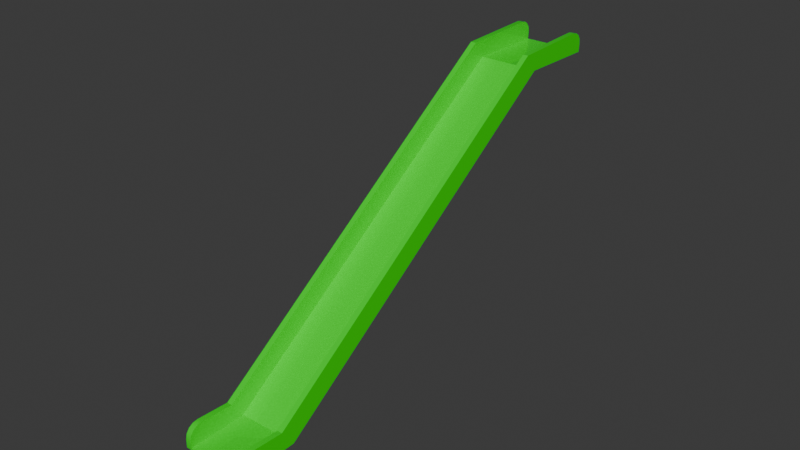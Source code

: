 # Source: PerosotanWee.blend  (saved by Blender 5.1.29; exported with 4.5.12 LTS)
import bpy
from mathutils import Matrix  # noqa: F401  (used for matrix-valued properties, if any)

bpy.ops.wm.read_factory_settings(use_empty=True)
scene = bpy.context.scene
scene.name = 'Scene'

# ---- collections
col_perosotan = bpy.data.collections.new('Perosotan'); scene.collection.children.link(col_perosotan)

# ---- materials (node trees are filled in below, after node groups)
mat_perosotanslidering = bpy.data.materials.new('PerosotanSlidering')
mat_perosotanslidering.alpha_threshold = 0.0
mat_perosotanslidering.use_backface_culling_lightprobe_volume = False
mat_perosotanslidering.diffuse_color = (0.004107, 0.8, 0.0004063, 1.0)
mat_perosotanslidering.roughness = 0.0
mat_perosotanslidering.line_color = (0.0, 0.0, 0.0, 1.0)
mat_perosotanladdering = bpy.data.materials.new('PerosotanLaddering')
mat_perosotanladdering.roughness = 0.0
mat_perosotanladdering.metallic = 1.0

# ---- node groups
ng_smooth_by_angle = bpy.data.node_groups.new('Smooth by Angle', 'GeometryNodeTree')
_s = ng_smooth_by_angle.interface.new_socket(name='Mesh', in_out='OUTPUT', socket_type='NodeSocketGeometry')
_s = ng_smooth_by_angle.interface.new_socket(name='Mesh', in_out='INPUT', socket_type='NodeSocketGeometry')
_s = ng_smooth_by_angle.interface.new_socket(name='Angle', in_out='INPUT', socket_type='NodeSocketFloat')
_s.subtype = 'ANGLE'
_s.default_value = 0.5236
_s.min_value = 0.0
_s.max_value = 3.142
_s.description = 'Maximum face angle for smooth edges'
_s = ng_smooth_by_angle.interface.new_socket(name='Ignore Sharpness', in_out='INPUT', socket_type='NodeSocketBool')
_s.force_non_field = True
ng_smooth_by_angle.is_modifier = True
_N = ng_smooth_by_angle.nodes; _L = ng_smooth_by_angle.links
n0 = _N.new('GeometryNodeSetShadeSmooth'); n0.name = 'Set Shade Smooth'; n0.location = (120, -80)
n0.domain = 'EDGE'
n1 = _N.new('GeometryNodeSetShadeSmooth'); n1.name = 'Set Shade Smooth.001'; n1.location = (300, -80)
n2 = _N.new('NodeGroupOutput'); n2.name = 'Group Output'; n2.location = (480, -80)
n3 = _N.new('GeometryNodeInputMeshEdgeAngle'); n3.name = 'Edge Angle'; n3.location = (-440, -240)
n4 = _N.new('NodeGroupInput'); n4.name = 'Group Input'; n4.location = (-80, -80)
n5 = _N.new('GeometryNodeInputEdgeSmooth'); n5.name = 'Is Edge Smooth'; n5.location = (-260, -120)
n6 = _N.new('GeometryNodeInputShadeSmooth'); n6.name = 'Is Shade Smooth'; n6.location = (-440, -397)
n7 = _N.new('FunctionNodeCompare'); n7.name = 'Compare'; n7.location = (-260, -260)
n7.operation = 'LESS_EQUAL'
n7.inputs[6].default_value = (0.0, 0.0, 0.0, 0.0)
n7.inputs[7].default_value = (0.0, 0.0, 0.0, 0.0)
n8 = _N.new('FunctionNodeBooleanMath'); n8.name = 'Boolean Math.001'; n8.location = (-80, -260)
n9 = _N.new('NodeGroupInput'); n9.name = 'Group Input.001'; n9.location = (-440, -329)
n10 = _N.new('NodeGroupInput'); n10.name = 'Group Input.002'; n10.location = (-259, -189)
n11 = _N.new('FunctionNodeBooleanMath'); n11.name = 'Boolean Math'; n11.location = (-80, -149)
n11.operation = 'OR'
n12 = _N.new('FunctionNodeBooleanMath'); n12.name = 'Boolean Math.002'; n12.location = (-260, -380)
n12.operation = 'OR'
n13 = _N.new('NodeGroupInput'); n13.name = 'Group Input.003'; n13.location = (-440, -460)
_L.new(n3.outputs[0], n7.inputs[0])
_L.new(n1.outputs[0], n2.inputs[0])
_L.new(n9.outputs[1], n7.inputs[1])
_L.new(n7.outputs[0], n8.inputs[0])
_L.new(n4.outputs[0], n0.inputs[0])
_L.new(n0.outputs[0], n1.inputs[0])
_L.new(n8.outputs[0], n0.inputs[2])
_L.new(n10.outputs[2], n11.inputs[1])
_L.new(n5.outputs[0], n11.inputs[0])
_L.new(n11.outputs[0], n0.inputs[1])
_L.new(n13.outputs[2], n12.inputs[1])
_L.new(n6.outputs[0], n12.inputs[0])
_L.new(n12.outputs[0], n8.inputs[1])
n2.is_active_output = True

# ---- material node trees
mat_perosotanslidering.use_nodes = True; mat_perosotanslidering.node_tree.nodes.clear()
_N = mat_perosotanslidering.node_tree.nodes; _L = mat_perosotanslidering.node_tree.links
n0 = _N.new('ShaderNodeOutputMaterial'); n0.name = 'Material Output'; n0.location = (200, 100)
n1 = _N.new('ShaderNodeBsdfPrincipled'); n1.name = 'Principled BSDF'; n1.location = (-200, 100)
n1.inputs[0].default_value = (0.005131, 0.8, 0.006904, 1.0)
n1.inputs[2].default_value = 0.0
_L.new(n1.outputs[0], n0.inputs[0])
n0.is_active_output = True
mat_perosotanladdering.use_nodes = True; mat_perosotanladdering.node_tree.nodes.clear()
_N = mat_perosotanladdering.node_tree.nodes; _L = mat_perosotanladdering.node_tree.links
n0 = _N.new('ShaderNodeBsdfPrincipled'); n0.name = 'Principled BSDF'; n0.location = (-200, 100)
n0.inputs[0].default_value = (1.0, 1.0, 1.0, 1.0)
n0.inputs[1].default_value = 1.0
n0.inputs[2].default_value = 0.0
n1 = _N.new('ShaderNodeOutputMaterial'); n1.name = 'Material Output'; n1.location = (200, 100)
_L.new(n0.outputs[0], n1.inputs[0])
n1.is_active_output = True

# ---- world
world_world = bpy.data.worlds.new('World'); scene.world = world_world
world_world.use_nodes = True; world_world.node_tree.nodes.clear()
_N = world_world.node_tree.nodes; _L = world_world.node_tree.links
n0 = _N.new('ShaderNodeOutputWorld'); n0.name = 'World Output'; n0.location = (200, 100)
n1 = _N.new('ShaderNodeBackground'); n1.name = 'Background'; n1.location = (-200, 100)
n1.inputs[0].default_value = (0.05088, 0.05088, 0.05088, 1.0)
_L.new(n1.outputs[0], n0.inputs[0])
n0.is_active_output = True
world_world.color = (0.05088, 0.05088, 0.05088)
world_world.sun_shadow_jitter_overblur = 0.0

# ---- meshes
me_cube = bpy.data.meshes.new('Cube')
me_cube.from_pydata([(4.0, 30.0, 0.1), (4.0, 30.0, -0.1), (4.0, -30.0, 0.1), (4.0, -30.0, -0.1), (-4.0, 30.0, 0.1), (-4.0, 30.0, -0.1), (-4.0, -30.0, 0.1), (-4.0, -30.0, -0.1), (-4.8, 30.0, -0.1), (-4.8, -30.0, -0.1), (4.8, 30.0, 0.1), (4.8, 30.0, -0.1), (-4.8, -30.0, 0.1), (4.8, -30.0, 0.1), (4.8, -30.0, -0.1), (-4.8, 30.0, 0.1), (4.0, 30.0, 3.1), (4.0, -30.0, 3.1), (-4.0, -30.0, 3.1), (-4.0, 30.0, 3.1), (4.8, 30.0, 3.1), (4.8, -30.0, 3.1), (-4.8, -30.0, 3.1), (-4.8, 30.0, 3.1), (4.0, 39.27, -6.835), (-4.0, 39.27, -6.835), (4.0, 39.4, -6.682), (-4.0, 39.4, -6.682), (4.8, 39.4, -6.682), (4.8, 39.27, -6.835), (-4.8, 39.4, -6.682), (-4.8, 39.27, -6.835), (-4.0, -37.2, 4.694), (-4.0, -37.09, 4.857), (4.0, -37.09, 4.857), (4.0, -37.2, 4.694), (-4.8, -37.2, 4.694), (-4.8, -37.09, 4.857), (4.8, -37.09, 4.857), (4.8, -37.2, 4.694), (-4.8, 39.66, -3.281), (-4.8, 40.04, -5.916), (-4.8, 40.2, -3.82), (-4.8, 40.46, -4.509), (-4.8, 40.41, -5.245), (-4.0, 40.04, -5.916), (-4.0, 39.66, -3.281), (-4.0, 40.41, -5.245), (-4.0, 40.46, -4.509), (-4.0, 40.2, -3.82), (4.0, 39.66, -3.281), (4.0, 40.04, -5.916), (4.0, 40.2, -3.82), (4.0, 40.46, -4.509), (4.0, 40.41, -5.245), (4.8, 40.04, -5.916), (4.8, 39.66, -3.281), (4.8, 40.41, -5.245), (4.8, 40.46, -4.509), (4.8, 40.2, -3.82), (-4.0, -33.79, 6.08), (-4.0, -36.51, 5.677), (-4.0, -34.48, 6.428), (-4.0, -35.24, 6.473), (-4.0, -35.96, 6.209), (-4.8, -36.51, 5.677), (-4.8, -33.79, 6.08), (-4.8, -35.96, 6.209), (-4.8, -35.24, 6.473), (-4.8, -34.48, 6.428), (4.8, -33.79, 6.08), (4.8, -36.51, 5.677), (4.8, -34.48, 6.428), (4.8, -35.24, 6.473), (4.8, -35.96, 6.209), (4.0, -36.51, 5.677), (4.0, -33.79, 6.08), (4.0, -35.96, 6.209), (4.0, -35.24, 6.473), (4.0, -34.48, 6.428)], [], [(0, 4, 6, 2), (9, 7, 32, 36), (2, 6, 33, 34), (5, 1, 3, 7), (1, 5, 25, 24), (9, 12, 15, 8), (11, 10, 13, 14), (3, 1, 11, 14), (5, 7, 9, 8), (18, 19, 23, 22), (16, 17, 21, 20), (13, 10, 20, 21), (6, 4, 19, 18), (0, 2, 17, 16), (15, 12, 22, 23), (27, 25, 31, 30), (25, 27, 26, 24), (24, 26, 28, 29), (8, 15, 30, 31), (10, 11, 29, 28), (5, 8, 31, 25), (4, 0, 26, 27), (11, 1, 24, 29), (35, 34, 33, 32), (32, 33, 37, 36), (34, 35, 39, 38), (3, 14, 39, 35), (12, 9, 36, 37), (7, 3, 35, 32), (14, 13, 38, 39), (40, 46, 49, 42), (42, 49, 48, 43), (43, 48, 47, 44), (44, 47, 45, 41), (50, 56, 59, 52), (52, 59, 58, 53), (53, 58, 57, 54), (54, 57, 55, 51), (60, 66, 69, 62), (62, 69, 68, 63), (63, 68, 67, 64), (64, 67, 65, 61), (70, 76, 79, 72), (72, 79, 78, 73), (73, 78, 77, 74), (74, 77, 75, 71), (15, 23, 40, 42, 43, 44, 41, 30), (23, 19, 46, 40), (27, 30, 41, 45), (19, 4, 27, 45, 47, 48, 49, 46), (0, 16, 50, 52, 53, 54, 51, 26), (16, 20, 56, 50), (28, 26, 51, 55), (20, 10, 28, 55, 57, 58, 59, 56), (37, 33, 61, 65), (6, 18, 60, 62, 63, 64, 61, 33), (18, 22, 66, 60), (22, 12, 37, 65, 67, 68, 69, 66), (21, 17, 76, 70), (34, 38, 71, 75), (13, 21, 70, 72, 73, 74, 71, 38), (17, 2, 34, 75, 77, 78, 79, 76)])
me_cube.polygons.foreach_set('use_smooth', [True] * 62)
_uv = me_cube.uv_layers.new(name='UVMap')
_uv.uv.foreach_set('vector', [0.625, 0.5, 0.875, 0.5, 0.875, 0.75, 0.625, 0.75, 0.125, 0.75, 0.125, 0.75, 0.125, 0.75, 0.125, 0.75, 0.625, 0.75, 0.875, 0.75, 0.875, 0.75, 0.625, 0.75, 0.125, 0.5, 0.375, 0.5, 0.375, 0.75, 0.125, 0.75, 0.375, 0.5, 0.125, 0.5, 0.125, 0.5, 0.375, 0.5, 0.375, 0.0, 0.625, 0.0, 0.625, 0.25, 0.375, 0.25, 0.375, 0.5, 0.625, 0.5, 0.625, 0.75, 0.375, 0.75, 0.375, 0.75, 0.375, 0.5, 0.375, 0.5, 0.375, 0.75, 0.125, 0.5, 0.125, 0.75, 0.125, 0.75, 0.125, 0.5, 0.875, 0.75, 0.875, 0.5, 0.875, 0.5, 0.875, 0.75, 0.625, 0.5, 0.625, 0.75, 0.625, 0.75, 0.625, 0.5, 0.625, 0.75, 0.625, 0.5, 0.625, 0.5, 0.625, 0.75, 0.875, 0.75, 0.875, 0.5, 0.875, 0.5, 0.875, 0.75, 0.625, 0.5, 0.625, 0.75, 0.625, 0.75, 0.625, 0.5, 0.625, 0.25, 0.625, 0.0, 0.625, 0.0, 0.625, 0.25, 0.625, 0.25, 0.375, 0.25, 0.375, 0.25, 0.625, 0.25, 0.375, 0.25, 0.625, 0.25, 0.625, 0.5, 0.375, 0.5, 0.375, 0.5, 0.625, 0.5, 0.625, 0.5, 0.375, 0.5, 0.375, 0.25, 0.625, 0.25, 0.625, 0.25, 0.375, 0.25, 0.625, 0.5, 0.375, 0.5, 0.375, 0.5, 0.625, 0.5, 0.125, 0.5, 0.125, 0.5, 0.125, 0.5, 0.125, 0.5, 0.875, 0.5, 0.625, 0.5, 0.625, 0.5, 0.875, 0.5, 0.375, 0.5, 0.375, 0.5, 0.375, 0.5, 0.375, 0.5, 0.375, 0.75, 0.625, 0.75, 0.625, 1.0, 0.375, 1.0, 0.375, 1.0, 0.625, 1.0, 0.625, 1.0, 0.375, 1.0, 0.625, 0.75, 0.375, 0.75, 0.375, 0.75, 0.625, 0.75, 0.375, 0.75, 0.375, 0.75, 0.375, 0.75, 0.375, 0.75, 0.625, 0.0, 0.375, 0.0, 0.375, 0.0, 0.625, 0.0, 0.125, 0.75, 0.375, 0.75, 0.375, 0.75, 0.125, 0.75, 0.375, 0.75, 0.625, 0.75, 0.625, 0.75, 0.375, 0.75, 0.875, 0.5, 0.875, 0.5, 0.875, 0.5, 0.875, 0.5, 0.875, 0.5, 0.875, 0.5, 0.875, 0.5, 0.875, 0.5, 0.625, 0.25, 0.625, 0.25, 0.625, 0.25, 0.625, 0.25, 0.625, 0.25, 0.625, 0.25, 0.625, 0.25, 0.625, 0.25, 0.625, 0.5, 0.625, 0.5, 0.625, 0.5, 0.625, 0.5, 0.625, 0.5, 0.625, 0.5, 0.625, 0.5, 0.625, 0.5, 0.625, 0.5, 0.625, 0.5, 0.625, 0.5, 0.625, 0.5, 0.625, 0.5, 0.625, 0.5, 0.625, 0.5, 0.625, 0.5, 0.875, 0.75, 0.875, 0.75, 0.875, 0.75, 0.875, 0.75, 0.875, 0.75, 0.875, 0.75, 0.875, 0.75, 0.875, 0.75, 0.625, 1.0, 0.625, 1.0, 0.625, 1.0, 0.625, 1.0, 0.625, 1.0, 0.625, 1.0, 0.625, 1.0, 0.625, 1.0, 0.625, 0.75, 0.625, 0.75, 0.625, 0.75, 0.625, 0.75, 0.625, 0.75, 0.625, 0.75, 0.625, 0.75, 0.625, 0.75, 0.625, 0.75, 0.625, 0.75, 0.625, 0.75, 0.625, 0.75, 0.625, 0.75, 0.625, 0.75, 0.625, 0.75, 0.625, 0.75, 0.625, 0.25, 0.625, 0.25, 0.625, 0.25, 0.625, 0.25, 0.625, 0.25, 0.625, 0.25, 0.625, 0.25, 0.625, 0.25, 0.875, 0.5, 0.875, 0.5, 0.875, 0.5, 0.875, 0.5, 0.625, 0.25, 0.625, 0.25, 0.625, 0.25, 0.625, 0.25, 0.875, 0.5, 0.875, 0.5, 0.875, 0.5, 0.875, 0.5, 0.875, 0.5, 0.875, 0.5, 0.875, 0.5, 0.875, 0.5, 0.625, 0.5, 0.625, 0.5, 0.625, 0.5, 0.625, 0.5, 0.625, 0.5, 0.625, 0.5, 0.625, 0.5, 0.625, 0.5, 0.625, 0.5, 0.625, 0.5, 0.625, 0.5, 0.625, 0.5, 0.625, 0.5, 0.625, 0.5, 0.625, 0.5, 0.625, 0.5, 0.625, 0.5, 0.625, 0.5, 0.625, 0.5, 0.625, 0.5, 0.625, 0.5, 0.625, 0.5, 0.625, 0.5, 0.625, 0.5, 0.625, 1.0, 0.625, 1.0, 0.625, 1.0, 0.625, 1.0, 0.875, 0.75, 0.875, 0.75, 0.875, 0.75, 0.875, 0.75, 0.875, 0.75, 0.875, 0.75, 0.875, 0.75, 0.875, 0.75, 0.875, 0.75, 0.875, 0.75, 0.875, 0.75, 0.875, 0.75, 0.625, 0.0, 0.625, 0.0, 0.625, 0.0, 0.625, 0.0, 0.625, 0.0, 0.625, 0.0, 0.625, 0.0, 0.625, 0.0, 0.625, 0.75, 0.625, 0.75, 0.625, 0.75, 0.625, 0.75, 0.625, 0.75, 0.625, 0.75, 0.625, 0.75, 0.625, 0.75, 0.625, 0.75, 0.625, 0.75, 0.625, 0.75, 0.625, 0.75, 0.625, 0.75, 0.625, 0.75, 0.625, 0.75, 0.625, 0.75, 0.625, 0.75, 0.625, 0.75, 0.625, 0.75, 0.625, 0.75, 0.625, 0.75, 0.625, 0.75, 0.625, 0.75, 0.625, 0.75])
me_cube.materials.append(mat_perosotanslidering)
me_cube.use_mirror_vertex_groups = False
me_cube.update()
me_cube_001 = bpy.data.meshes.new('Cube.001')
me_cube_001.from_pydata([(-3.78, -17.22, -0.37), (-3.78, -17.22, 0.37), (-3.78, 17.22, -0.37), (-3.78, 17.22, 0.37), (3.78, -17.22, -0.37), (3.78, -17.22, 0.37), (3.78, 17.22, -0.37), (3.78, 17.22, 0.37), (2.52, 17.22, -0.37), (-2.52, 17.22, -0.37), (-2.52, 17.22, 0.37), (2.52, 17.22, 0.37), (-2.52, -17.22, -0.37), (-1.26, -17.22, -0.37), (0.0, -17.22, -0.37), (1.26, -17.22, -0.37), (2.52, -17.22, -0.37), (2.52, -17.22, 0.37), (1.26, -17.22, 0.37), (0.0, -17.22, 0.37), (-1.26, -17.22, 0.37), (-2.52, -17.22, 0.37), (-3.78, 15.58, -0.37), (-3.78, 13.94, -0.37), (-3.78, 12.3, -0.37), (-3.78, 10.66, -0.37), (-3.78, 9.018, -0.37), (-3.78, 7.378, -0.37), (-3.78, 5.739, -0.37), (-3.78, 4.099, -0.37), (-3.78, 2.459, -0.37), (-3.78, 0.8198, -0.37), (-3.78, -0.8198, -0.37), (-3.78, -2.459, -0.37), (-3.78, -4.099, -0.37), (-3.78, -5.739, -0.37), (-3.78, -7.378, -0.37), (-3.78, -9.018, -0.37), (-3.78, -10.66, -0.37), (-3.78, -12.3, -0.37), (-3.78, -13.94, -0.37), (-3.78, -15.58, -0.37), (-3.78, -15.58, 0.37), (-3.78, -13.94, 0.37), (-3.78, -12.3, 0.37), (-3.78, -10.66, 0.37), (-3.78, -9.018, 0.37), (-3.78, -7.378, 0.37), (-3.78, -5.739, 0.37), (-3.78, -4.099, 0.37), (-3.78, -2.459, 0.37), (-3.78, -0.8198, 0.37), (-3.78, 0.8198, 0.37), (-3.78, 2.459, 0.37), (-3.78, 4.099, 0.37), (-3.78, 5.739, 0.37), (-3.78, 7.378, 0.37), (-3.78, 9.018, 0.37), (-3.78, 10.66, 0.37), (-3.78, 12.3, 0.37), (-3.78, 13.94, 0.37), (-3.78, 15.58, 0.37), (3.78, -15.58, -0.37), (3.78, -13.94, -0.37), (3.78, -12.3, -0.37), (3.78, -10.66, -0.37), (3.78, -9.018, -0.37), (3.78, -7.378, -0.37), (3.78, -5.739, -0.37), (3.78, -4.099, -0.37), (3.78, -2.459, -0.37), (3.78, -0.8198, -0.37), (3.78, 0.8198, -0.37), (3.78, 2.459, -0.37), (3.78, 4.099, -0.37), (3.78, 5.739, -0.37), (3.78, 7.378, -0.37), (3.78, 9.018, -0.37), (3.78, 10.66, -0.37), (3.78, 12.3, -0.37), (3.78, 13.94, -0.37), (3.78, 15.58, -0.37), (3.78, 15.58, 0.37), (3.78, 13.94, 0.37), (3.78, 12.3, 0.37), (3.78, 10.66, 0.37), (3.78, 9.018, 0.37), (3.78, 7.378, 0.37), (3.78, 5.739, 0.37), (3.78, 4.099, 0.37), (3.78, 2.459, 0.37), (3.78, 0.8198, 0.37), (3.78, -0.8198, 0.37), (3.78, -2.459, 0.37), (3.78, -4.099, 0.37), (3.78, -5.739, 0.37), (3.78, -7.378, 0.37), (3.78, -9.018, 0.37), (3.78, -10.66, 0.37), (3.78, -12.3, 0.37), (3.78, -13.94, 0.37), (3.78, -15.58, 0.37), (2.52, 15.58, 0.37), (2.52, 13.94, 0.37), (2.52, 12.3, 0.37), (2.52, 10.66, 0.37), (2.52, 9.018, 0.37), (2.52, 7.378, 0.37), (2.52, 5.739, 0.37), (2.52, 4.099, 0.37), (2.52, 2.459, 0.37), (2.52, 0.8198, 0.37), (2.52, -0.8198, 0.37), (2.52, -2.459, 0.37), (2.52, -4.099, 0.37), (2.52, -5.739, 0.37), (2.52, -7.378, 0.37), (2.52, -9.018, 0.37), (2.52, -10.66, 0.37), (2.52, -12.3, 0.37), (2.52, -13.94, 0.37), (2.52, -15.58, 0.37), (1.26, 13.94, 0.37), (1.26, 12.3, 0.37), (1.26, 9.018, 0.37), (1.26, 7.378, 0.37), (1.26, 4.099, 0.37), (1.26, 2.459, 0.37), (1.26, -0.8198, 0.37), (1.26, -2.459, 0.37), (1.26, -5.739, 0.37), (1.26, -7.378, 0.37), (1.26, -10.66, 0.37), (1.26, -12.3, 0.37), (1.26, -15.58, 0.37), (0.0, 13.94, 0.37), (0.0, 12.3, 0.37), (0.0, 9.018, 0.37), (0.0, 7.378, 0.37), (0.0, 4.099, 0.37), (0.0, 2.459, 0.37), (0.0, -0.8198, 0.37), (0.0, -2.459, 0.37), (0.0, -5.739, 0.37), (0.0, -7.378, 0.37), (0.0, -10.66, 0.37), (0.0, -12.3, 0.37), (0.0, -15.58, 0.37), (-1.26, 13.94, 0.37), (-1.26, 12.3, 0.37), (-1.26, 9.018, 0.37), (-1.26, 7.378, 0.37), (-1.26, 4.099, 0.37), (-1.26, 2.459, 0.37), (-1.26, -0.8198, 0.37), (-1.26, -2.459, 0.37), (-1.26, -5.739, 0.37), (-1.26, -7.378, 0.37), (-1.26, -10.66, 0.37), (-1.26, -12.3, 0.37), (-1.26, -15.58, 0.37), (-2.52, 15.58, 0.37), (-2.52, 13.94, 0.37), (-2.52, 12.3, 0.37), (-2.52, 10.66, 0.37), (-2.52, 9.018, 0.37), (-2.52, 7.378, 0.37), (-2.52, 5.739, 0.37), (-2.52, 4.099, 0.37), (-2.52, 2.459, 0.37), (-2.52, 0.8198, 0.37), (-2.52, -0.8198, 0.37), (-2.52, -2.459, 0.37), (-2.52, -4.099, 0.37), (-2.52, -5.739, 0.37), (-2.52, -7.378, 0.37), (-2.52, -9.018, 0.37), (-2.52, -10.66, 0.37), (-2.52, -12.3, 0.37), (-2.52, -13.94, 0.37), (-2.52, -15.58, 0.37), (-2.52, 15.58, -0.37), (-2.52, 13.94, -0.37), (-2.52, 12.3, -0.37), (-2.52, 10.66, -0.37), (-2.52, 9.018, -0.37), (-2.52, 7.378, -0.37), (-2.52, 5.739, -0.37), (-2.52, 4.099, -0.37), (-2.52, 2.459, -0.37), (-2.52, 0.8198, -0.37), (-2.52, -0.8198, -0.37), (-2.52, -2.459, -0.37), (-2.52, -4.099, -0.37), (-2.52, -5.739, -0.37), (-2.52, -7.378, -0.37), (-2.52, -9.018, -0.37), (-2.52, -10.66, -0.37), (-2.52, -12.3, -0.37), (-2.52, -13.94, -0.37), (-2.52, -15.58, -0.37), (-1.26, 13.94, -0.37), (-1.26, 12.3, -0.37), (-1.26, 9.018, -0.37), (-1.26, 7.378, -0.37), (-1.26, 4.099, -0.37), (-1.26, 2.459, -0.37), (-1.26, -0.8198, -0.37), (-1.26, -2.459, -0.37), (-1.26, -5.739, -0.37), (-1.26, -7.378, -0.37), (-1.26, -10.66, -0.37), (-1.26, -12.3, -0.37), (-1.26, -15.58, -0.37), (0.0, 13.94, -0.37), (0.0, 12.3, -0.37), (0.0, 9.018, -0.37), (0.0, 7.378, -0.37), (0.0, 4.099, -0.37), (0.0, 2.459, -0.37), (0.0, -0.8198, -0.37), (0.0, -2.459, -0.37), (0.0, -5.739, -0.37), (0.0, -7.378, -0.37), (0.0, -10.66, -0.37), (0.0, -12.3, -0.37), (0.0, -15.58, -0.37), (1.26, 13.94, -0.37), (1.26, 12.3, -0.37), (1.26, 9.018, -0.37), (1.26, 7.378, -0.37), (1.26, 4.099, -0.37), (1.26, 2.459, -0.37), (1.26, -0.8198, -0.37), (1.26, -2.459, -0.37), (1.26, -5.739, -0.37), (1.26, -7.378, -0.37), (1.26, -10.66, -0.37), (1.26, -12.3, -0.37), (1.26, -15.58, -0.37), (2.52, 15.58, -0.37), (2.52, 13.94, -0.37), (2.52, 12.3, -0.37), (2.52, 10.66, -0.37), (2.52, 9.018, -0.37), (2.52, 7.378, -0.37), (2.52, 5.739, -0.37), (2.52, 4.099, -0.37), (2.52, 2.459, -0.37), (2.52, 0.8198, -0.37), (2.52, -0.8198, -0.37), (2.52, -2.459, -0.37), (2.52, -4.099, -0.37), (2.52, -5.739, -0.37), (2.52, -7.378, -0.37), (2.52, -9.018, -0.37), (2.52, -10.66, -0.37), (2.52, -12.3, -0.37), (2.52, -13.94, -0.37), (2.52, -15.58, -0.37)], [], [(22, 61, 3, 2), (8, 11, 7, 6), (62, 101, 5, 4), (12, 21, 1, 0), (259, 62, 4, 16), (180, 42, 1, 21), (101, 121, 17, 5), (121, 134, 18, 17), (134, 147, 19, 18), (147, 160, 20, 19), (160, 180, 21, 20), (41, 200, 12, 0), (200, 213, 13, 12), (213, 226, 14, 13), (226, 239, 15, 14), (239, 259, 16, 15), (4, 5, 17, 16), (16, 17, 18, 15), (15, 18, 19, 14), (14, 19, 20, 13), (13, 20, 21, 12), (2, 3, 10, 9), (227, 241, 242, 228), (229, 244, 245, 230), (231, 247, 248, 232), (233, 250, 251, 234), (235, 253, 254, 236), (237, 256, 257, 238), (214, 227, 228, 215), (216, 229, 230, 217), (218, 231, 232, 219), (220, 233, 234, 221), (222, 235, 236, 223), (224, 237, 238, 225), (201, 214, 215, 202), (203, 216, 217, 204), (205, 218, 219, 206), (207, 220, 221, 208), (209, 222, 223, 210), (211, 224, 225, 212), (182, 201, 202, 183), (185, 203, 204, 186), (188, 205, 206, 189), (191, 207, 208, 192), (194, 209, 210, 195), (197, 211, 212, 198), (2, 9, 181, 22), (22, 181, 182, 23), (23, 182, 183, 24), (24, 183, 184, 25), (25, 184, 185, 26), (26, 185, 186, 27), (27, 186, 187, 28), (28, 187, 188, 29), (29, 188, 189, 30), (30, 189, 190, 31), (31, 190, 191, 32), (32, 191, 192, 33), (33, 192, 193, 34), (34, 193, 194, 35), (35, 194, 195, 36), (36, 195, 196, 37), (37, 196, 197, 38), (38, 197, 198, 39), (39, 198, 199, 40), (40, 199, 200, 41), (148, 162, 163, 149), (150, 165, 166, 151), (152, 168, 169, 153), (154, 171, 172, 155), (156, 174, 175, 157), (158, 177, 178, 159), (135, 148, 149, 136), (137, 150, 151, 138), (139, 152, 153, 140), (141, 154, 155, 142), (143, 156, 157, 144), (145, 158, 159, 146), (122, 135, 136, 123), (124, 137, 138, 125), (126, 139, 140, 127), (128, 141, 142, 129), (130, 143, 144, 131), (132, 145, 146, 133), (103, 122, 123, 104), (106, 124, 125, 107), (109, 126, 127, 110), (112, 128, 129, 113), (115, 130, 131, 116), (118, 132, 133, 119), (7, 11, 102, 82), (82, 102, 103, 83), (83, 103, 104, 84), (84, 104, 105, 85), (85, 105, 106, 86), (86, 106, 107, 87), (87, 107, 108, 88), (88, 108, 109, 89), (89, 109, 110, 90), (90, 110, 111, 91), (91, 111, 112, 92), (92, 112, 113, 93), (93, 113, 114, 94), (94, 114, 115, 95), (95, 115, 116, 96), (96, 116, 117, 97), (97, 117, 118, 98), (98, 118, 119, 99), (99, 119, 120, 100), (100, 120, 121, 101), (10, 3, 61, 161), (161, 61, 60, 162), (162, 60, 59, 163), (163, 59, 58, 164), (164, 58, 57, 165), (165, 57, 56, 166), (166, 56, 55, 167), (167, 55, 54, 168), (168, 54, 53, 169), (169, 53, 52, 170), (170, 52, 51, 171), (171, 51, 50, 172), (172, 50, 49, 173), (173, 49, 48, 174), (174, 48, 47, 175), (175, 47, 46, 176), (176, 46, 45, 177), (177, 45, 44, 178), (178, 44, 43, 179), (179, 43, 42, 180), (8, 6, 81, 240), (240, 81, 80, 241), (241, 80, 79, 242), (242, 79, 78, 243), (243, 78, 77, 244), (244, 77, 76, 245), (245, 76, 75, 246), (246, 75, 74, 247), (247, 74, 73, 248), (248, 73, 72, 249), (249, 72, 71, 250), (250, 71, 70, 251), (251, 70, 69, 252), (252, 69, 68, 253), (253, 68, 67, 254), (254, 67, 66, 255), (255, 66, 65, 256), (256, 65, 64, 257), (257, 64, 63, 258), (258, 63, 62, 259), (6, 7, 82, 81), (81, 82, 83, 80), (80, 83, 84, 79), (79, 84, 85, 78), (78, 85, 86, 77), (77, 86, 87, 76), (76, 87, 88, 75), (75, 88, 89, 74), (74, 89, 90, 73), (73, 90, 91, 72), (72, 91, 92, 71), (71, 92, 93, 70), (70, 93, 94, 69), (69, 94, 95, 68), (68, 95, 96, 67), (67, 96, 97, 66), (66, 97, 98, 65), (65, 98, 99, 64), (64, 99, 100, 63), (63, 100, 101, 62), (0, 1, 42, 41), (41, 42, 43, 40), (40, 43, 44, 39), (39, 44, 45, 38), (38, 45, 46, 37), (37, 46, 47, 36), (36, 47, 48, 35), (35, 48, 49, 34), (34, 49, 50, 33), (33, 50, 51, 32), (32, 51, 52, 31), (31, 52, 53, 30), (30, 53, 54, 29), (29, 54, 55, 28), (28, 55, 56, 27), (27, 56, 57, 26), (26, 57, 58, 25), (25, 58, 59, 24), (24, 59, 60, 23), (23, 60, 61, 22), (201, 182, 162), (162, 182, 181), (9, 161, 181), (10, 161, 9), (201, 162, 148), (170, 171, 191), (214, 201, 148), (214, 148, 135), (227, 214, 135), (227, 135, 122), (241, 227, 122), (241, 122, 103), (103, 241, 240), (8, 102, 240), (11, 102, 8), (102, 103, 240), (203, 185, 165), (165, 185, 184), (183, 164, 184), (167, 168, 188), (164, 163, 183), (203, 165, 150), (175, 195, 210), (202, 163, 149), (216, 203, 150), (215, 202, 149), (216, 150, 137), (215, 149, 136), (229, 216, 137), (228, 215, 136), (229, 137, 124), (228, 136, 123), (244, 229, 124), (242, 228, 123), (244, 124, 106), (242, 123, 104), (106, 244, 243), (242, 105, 243), (104, 105, 242), (105, 106, 243), (205, 188, 168), (187, 167, 188), (186, 167, 187), (161, 162, 181), (167, 166, 186), (205, 168, 152), (172, 192, 208), (204, 166, 151), (218, 205, 152), (217, 204, 151), (218, 152, 139), (217, 151, 138), (231, 218, 139), (230, 217, 138), (231, 139, 126), (230, 138, 125), (247, 231, 126), (245, 230, 125), (247, 126, 109), (245, 125, 107), (246, 108, 247), (108, 109, 247), (173, 174, 193), (108, 246, 107), (207, 191, 171), (190, 170, 191), (189, 170, 190), (246, 245, 107), (170, 169, 189), (207, 171, 154), (178, 198, 212), (206, 169, 153), (220, 207, 154), (219, 206, 153), (220, 154, 141), (219, 153, 140), (233, 220, 141), (232, 219, 140), (233, 141, 128), (232, 140, 127), (250, 233, 128), (248, 232, 127), (250, 128, 112), (248, 127, 110), (249, 111, 250), (120, 121, 259), (111, 249, 110), (209, 194, 174), (174, 194, 193), (192, 173, 193), (164, 165, 184), (173, 172, 192), (209, 174, 156), (163, 183, 202), (208, 172, 155), (222, 209, 156), (221, 208, 155), (222, 156, 143), (221, 155, 142), (235, 222, 143), (234, 221, 142), (235, 143, 130), (234, 142, 129), (253, 235, 130), (251, 234, 129), (253, 130, 115), (251, 129, 113), (115, 253, 252), (251, 114, 252), (111, 112, 250), (114, 251, 113), (211, 197, 177), (177, 197, 196), (195, 176, 196), (179, 180, 200), (176, 175, 195), (211, 177, 158), (169, 189, 206), (210, 175, 157), (224, 211, 158), (223, 210, 157), (224, 158, 145), (223, 157, 144), (237, 224, 145), (236, 223, 144), (237, 145, 132), (236, 144, 131), (256, 237, 132), (254, 236, 131), (256, 132, 118), (254, 131, 116), (118, 256, 255), (254, 117, 255), (116, 117, 254), (117, 118, 255), (213, 200, 180), (199, 179, 200), (198, 179, 199), (176, 177, 196), (179, 178, 198), (213, 180, 160), (249, 248, 110), (212, 178, 159), (226, 213, 160), (225, 212, 159), (226, 160, 147), (225, 159, 146), (239, 226, 147), (238, 225, 146), (239, 147, 134), (238, 146, 133), (259, 239, 134), (257, 238, 133), (259, 134, 121), (257, 133, 119), (258, 120, 259), (257, 120, 258), (119, 120, 257), (114, 115, 252), (166, 186, 204)])
me_cube_001.polygons.foreach_set('use_smooth', [True] * 350)
_uv = me_cube_001.uv_layers.new(name='UVMap')
_uv.uv.foreach_set('vector', [0.375, 0.2381, 0.625, 0.2381, 0.625, 0.25, 0.375, 0.25, 0.375, 0.4583, 0.625, 0.4583, 0.625, 0.5, 0.375, 0.5, 0.375, 0.7381, 0.625, 0.7381, 0.625, 0.75, 0.375, 0.75, 0.375, 0.9583, 0.625, 0.9583, 0.625, 1.0, 0.375, 1.0, 0.3333, 0.7381, 0.375, 0.7381, 0.375, 0.75, 0.3333, 0.75, 0.8333, 0.7381, 0.875, 0.7381, 0.875, 0.75, 0.8333, 0.75, 0.625, 0.7381, 0.6667, 0.7381, 0.6667, 0.75, 0.625, 0.75, 0.6667, 0.7381, 0.7083, 0.7381, 0.7083, 0.75, 0.6667, 0.75, 0.7083, 0.7381, 0.75, 0.7381, 0.75, 0.75, 0.7083, 0.75, 0.75, 0.7381, 0.7917, 0.7381, 0.7917, 0.75, 0.75, 0.75, 0.7917, 0.7381, 0.8333, 0.7381, 0.8333, 0.75, 0.7917, 0.75, 0.125, 0.7381, 0.1667, 0.7381, 0.1667, 0.75, 0.125, 0.75, 0.1667, 0.7381, 0.2083, 0.7381, 0.2083, 0.75, 0.1667, 0.75, 0.2083, 0.7381, 0.25, 0.7381, 0.25, 0.75, 0.2083, 0.75, 0.25, 0.7381, 0.2917, 0.7381, 0.2917, 0.75, 0.25, 0.75, 0.2917, 0.7381, 0.3333, 0.7381, 0.3333, 0.75, 0.2917, 0.75, 0.375, 0.75, 0.625, 0.75, 0.625, 0.7917, 0.375, 0.7917, 0.375, 0.7917, 0.625, 0.7917, 0.625, 0.8333, 0.375, 0.8333, 0.375, 0.8333, 0.625, 0.8333, 0.625, 0.875, 0.375, 0.875, 0.375, 0.875, 0.625, 0.875, 0.625, 0.9167, 0.375, 0.9167, 0.375, 0.9167, 0.625, 0.9167, 0.625, 0.9583, 0.375, 0.9583, 0.375, 0.25, 0.625, 0.25, 0.625, 0.2917, 0.375, 0.2917, 0.2917, 0.5238, 0.3333, 0.5238, 0.3333, 0.5357, 0.2917, 0.5357, 0.2917, 0.5595, 0.3333, 0.5595, 0.3333, 0.5714, 0.2917, 0.5714, 0.2917, 0.5952, 0.3333, 0.5952, 0.3333, 0.6071, 0.2917, 0.6071, 0.2917, 0.631, 0.3333, 0.631, 0.3333, 0.6429, 0.2917, 0.6429, 0.2917, 0.6667, 0.3333, 0.6667, 0.3333, 0.6786, 0.2917, 0.6786, 0.2917, 0.7024, 0.3333, 0.7024, 0.3333, 0.7143, 0.2917, 0.7143, 0.25, 0.5238, 0.2917, 0.5238, 0.2917, 0.5357, 0.25, 0.5357, 0.25, 0.5595, 0.2917, 0.5595, 0.2917, 0.5714, 0.25, 0.5714, 0.25, 0.5952, 0.2917, 0.5952, 0.2917, 0.6071, 0.25, 0.6071, 0.25, 0.631, 0.2917, 0.631, 0.2917, 0.6429, 0.25, 0.6429, 0.25, 0.6667, 0.2917, 0.6667, 0.2917, 0.6786, 0.25, 0.6786, 0.25, 0.7024, 0.2917, 0.7024, 0.2917, 0.7143, 0.25, 0.7143, 0.2083, 0.5238, 0.25, 0.5238, 0.25, 0.5357, 0.2083, 0.5357, 0.2083, 0.5595, 0.25, 0.5595, 0.25, 0.5714, 0.2083, 0.5714, 0.2083, 0.5952, 0.25, 0.5952, 0.25, 0.6071, 0.2083, 0.6071, 0.2083, 0.631, 0.25, 0.631, 0.25, 0.6429, 0.2083, 0.6429, 0.2083, 0.6667, 0.25, 0.6667, 0.25, 0.6786, 0.2083, 0.6786, 0.2083, 0.7024, 0.25, 0.7024, 0.25, 0.7143, 0.2083, 0.7143, 0.1667, 0.5238, 0.2083, 0.5238, 0.2083, 0.5357, 0.1667, 0.5357, 0.1667, 0.5595, 0.2083, 0.5595, 0.2083, 0.5714, 0.1667, 0.5714, 0.1667, 0.5952, 0.2083, 0.5952, 0.2083, 0.6071, 0.1667, 0.6071, 0.1667, 0.631, 0.2083, 0.631, 0.2083, 0.6429, 0.1667, 0.6429, 0.1667, 0.6667, 0.2083, 0.6667, 0.2083, 0.6786, 0.1667, 0.6786, 0.1667, 0.7024, 0.2083, 0.7024, 0.2083, 0.7143, 0.1667, 0.7143, 0.125, 0.5, 0.1667, 0.5, 0.1667, 0.5119, 0.125, 0.5119, 0.125, 0.5119, 0.1667, 0.5119, 0.1667, 0.5238, 0.125, 0.5238, 0.125, 0.5238, 0.1667, 0.5238, 0.1667, 0.5357, 0.125, 0.5357, 0.125, 0.5357, 0.1667, 0.5357, 0.1667, 0.5476, 0.125, 0.5476, 0.125, 0.5476, 0.1667, 0.5476, 0.1667, 0.5595, 0.125, 0.5595, 0.125, 0.5595, 0.1667, 0.5595, 0.1667, 0.5714, 0.125, 0.5714, 0.125, 0.5714, 0.1667, 0.5714, 0.1667, 0.5833, 0.125, 0.5833, 0.125, 0.5833, 0.1667, 0.5833, 0.1667, 0.5952, 0.125, 0.5952, 0.125, 0.5952, 0.1667, 0.5952, 0.1667, 0.6071, 0.125, 0.6071, 0.125, 0.6071, 0.1667, 0.6071, 0.1667, 0.619, 0.125, 0.619, 0.125, 0.619, 0.1667, 0.619, 0.1667, 0.631, 0.125, 0.631, 0.125, 0.631, 0.1667, 0.631, 0.1667, 0.6429, 0.125, 0.6429, 0.125, 0.6429, 0.1667, 0.6429, 0.1667, 0.6548, 0.125, 0.6548, 0.125, 0.6548, 0.1667, 0.6548, 0.1667, 0.6667, 0.125, 0.6667, 0.125, 0.6667, 0.1667, 0.6667, 0.1667, 0.6786, 0.125, 0.6786, 0.125, 0.6786, 0.1667, 0.6786, 0.1667, 0.6905, 0.125, 0.6905, 0.125, 0.6905, 0.1667, 0.6905, 0.1667, 0.7024, 0.125, 0.7024, 0.125, 0.7024, 0.1667, 0.7024, 0.1667, 0.7143, 0.125, 0.7143, 0.125, 0.7143, 0.1667, 0.7143, 0.1667, 0.7262, 0.125, 0.7262, 0.125, 0.7262, 0.1667, 0.7262, 0.1667, 0.7381, 0.125, 0.7381, 0.7917, 0.5238, 0.8333, 0.5238, 0.8333, 0.5357, 0.7917, 0.5357, 0.7917, 0.5595, 0.8333, 0.5595, 0.8333, 0.5714, 0.7917, 0.5714, 0.7917, 0.5952, 0.8333, 0.5952, 0.8333, 0.6071, 0.7917, 0.6071, 0.7917, 0.631, 0.8333, 0.631, 0.8333, 0.6429, 0.7917, 0.6429, 0.7917, 0.6667, 0.8333, 0.6667, 0.8333, 0.6786, 0.7917, 0.6786, 0.7917, 0.7024, 0.8333, 0.7024, 0.8333, 0.7143, 0.7917, 0.7143, 0.75, 0.5238, 0.7917, 0.5238, 0.7917, 0.5357, 0.75, 0.5357, 0.75, 0.5595, 0.7917, 0.5595, 0.7917, 0.5714, 0.75, 0.5714, 0.75, 0.5952, 0.7917, 0.5952, 0.7917, 0.6071, 0.75, 0.6071, 0.75, 0.631, 0.7917, 0.631, 0.7917, 0.6429, 0.75, 0.6429, 0.75, 0.6667, 0.7917, 0.6667, 0.7917, 0.6786, 0.75, 0.6786, 0.75, 0.7024, 0.7917, 0.7024, 0.7917, 0.7143, 0.75, 0.7143, 0.7083, 0.5238, 0.75, 0.5238, 0.75, 0.5357, 0.7083, 0.5357, 0.7083, 0.5595, 0.75, 0.5595, 0.75, 0.5714, 0.7083, 0.5714, 0.7083, 0.5952, 0.75, 0.5952, 0.75, 0.6071, 0.7083, 0.6071, 0.7083, 0.631, 0.75, 0.631, 0.75, 0.6429, 0.7083, 0.6429, 0.7083, 0.6667, 0.75, 0.6667, 0.75, 0.6786, 0.7083, 0.6786, 0.7083, 0.7024, 0.75, 0.7024, 0.75, 0.7143, 0.7083, 0.7143, 0.6667, 0.5238, 0.7083, 0.5238, 0.7083, 0.5357, 0.6667, 0.5357, 0.6667, 0.5595, 0.7083, 0.5595, 0.7083, 0.5714, 0.6667, 0.5714, 0.6667, 0.5952, 0.7083, 0.5952, 0.7083, 0.6071, 0.6667, 0.6071, 0.6667, 0.631, 0.7083, 0.631, 0.7083, 0.6429, 0.6667, 0.6429, 0.6667, 0.6667, 0.7083, 0.6667, 0.7083, 0.6786, 0.6667, 0.6786, 0.6667, 0.7024, 0.7083, 0.7024, 0.7083, 0.7143, 0.6667, 0.7143, 0.625, 0.5, 0.6667, 0.5, 0.6667, 0.5119, 0.625, 0.5119, 0.625, 0.5119, 0.6667, 0.5119, 0.6667, 0.5238, 0.625, 0.5238, 0.625, 0.5238, 0.6667, 0.5238, 0.6667, 0.5357, 0.625, 0.5357, 0.625, 0.5357, 0.6667, 0.5357, 0.6667, 0.5476, 0.625, 0.5476, 0.625, 0.5476, 0.6667, 0.5476, 0.6667, 0.5595, 0.625, 0.5595, 0.625, 0.5595, 0.6667, 0.5595, 0.6667, 0.5714, 0.625, 0.5714, 0.625, 0.5714, 0.6667, 0.5714, 0.6667, 0.5833, 0.625, 0.5833, 0.625, 0.5833, 0.6667, 0.5833, 0.6667, 0.5952, 0.625, 0.5952, 0.625, 0.5952, 0.6667, 0.5952, 0.6667, 0.6071, 0.625, 0.6071, 0.625, 0.6071, 0.6667, 0.6071, 0.6667, 0.619, 0.625, 0.619, 0.625, 0.619, 0.6667, 0.619, 0.6667, 0.631, 0.625, 0.631, 0.625, 0.631, 0.6667, 0.631, 0.6667, 0.6429, 0.625, 0.6429, 0.625, 0.6429, 0.6667, 0.6429, 0.6667, 0.6548, 0.625, 0.6548, 0.625, 0.6548, 0.6667, 0.6548, 0.6667, 0.6667, 0.625, 0.6667, 0.625, 0.6667, 0.6667, 0.6667, 0.6667, 0.6786, 0.625, 0.6786, 0.625, 0.6786, 0.6667, 0.6786, 0.6667, 0.6905, 0.625, 0.6905, 0.625, 0.6905, 0.6667, 0.6905, 0.6667, 0.7024, 0.625, 0.7024, 0.625, 0.7024, 0.6667, 0.7024, 0.6667, 0.7143, 0.625, 0.7143, 0.625, 0.7143, 0.6667, 0.7143, 0.6667, 0.7262, 0.625, 0.7262, 0.625, 0.7262, 0.6667, 0.7262, 0.6667, 0.7381, 0.625, 0.7381, 0.8333, 0.5, 0.875, 0.5, 0.875, 0.5119, 0.8333, 0.5119, 0.8333, 0.5119, 0.875, 0.5119, 0.875, 0.5238, 0.8333, 0.5238, 0.8333, 0.5238, 0.875, 0.5238, 0.875, 0.5357, 0.8333, 0.5357, 0.8333, 0.5357, 0.875, 0.5357, 0.875, 0.5476, 0.8333, 0.5476, 0.8333, 0.5476, 0.875, 0.5476, 0.875, 0.5595, 0.8333, 0.5595, 0.8333, 0.5595, 0.875, 0.5595, 0.875, 0.5714, 0.8333, 0.5714, 0.8333, 0.5714, 0.875, 0.5714, 0.875, 0.5833, 0.8333, 0.5833, 0.8333, 0.5833, 0.875, 0.5833, 0.875, 0.5952, 0.8333, 0.5952, 0.8333, 0.5952, 0.875, 0.5952, 0.875, 0.6071, 0.8333, 0.6071, 0.8333, 0.6071, 0.875, 0.6071, 0.875, 0.619, 0.8333, 0.619, 0.8333, 0.619, 0.875, 0.619, 0.875, 0.631, 0.8333, 0.631, 0.8333, 0.631, 0.875, 0.631, 0.875, 0.6429, 0.8333, 0.6429, 0.8333, 0.6429, 0.875, 0.6429, 0.875, 0.6548, 0.8333, 0.6548, 0.8333, 0.6548, 0.875, 0.6548, 0.875, 0.6667, 0.8333, 0.6667, 0.8333, 0.6667, 0.875, 0.6667, 0.875, 0.6786, 0.8333, 0.6786, 0.8333, 0.6786, 0.875, 0.6786, 0.875, 0.6905, 0.8333, 0.6905, 0.8333, 0.6905, 0.875, 0.6905, 0.875, 0.7024, 0.8333, 0.7024, 0.8333, 0.7024, 0.875, 0.7024, 0.875, 0.7143, 0.8333, 0.7143, 0.8333, 0.7143, 0.875, 0.7143, 0.875, 0.7262, 0.8333, 0.7262, 0.8333, 0.7262, 0.875, 0.7262, 0.875, 0.7381, 0.8333, 0.7381, 0.3333, 0.5, 0.375, 0.5, 0.375, 0.5119, 0.3333, 0.5119, 0.3333, 0.5119, 0.375, 0.5119, 0.375, 0.5238, 0.3333, 0.5238, 0.3333, 0.5238, 0.375, 0.5238, 0.375, 0.5357, 0.3333, 0.5357, 0.3333, 0.5357, 0.375, 0.5357, 0.375, 0.5476, 0.3333, 0.5476, 0.3333, 0.5476, 0.375, 0.5476, 0.375, 0.5595, 0.3333, 0.5595, 0.3333, 0.5595, 0.375, 0.5595, 0.375, 0.5714, 0.3333, 0.5714, 0.3333, 0.5714, 0.375, 0.5714, 0.375, 0.5833, 0.3333, 0.5833, 0.3333, 0.5833, 0.375, 0.5833, 0.375, 0.5952, 0.3333, 0.5952, 0.3333, 0.5952, 0.375, 0.5952, 0.375, 0.6071, 0.3333, 0.6071, 0.3333, 0.6071, 0.375, 0.6071, 0.375, 0.619, 0.3333, 0.619, 0.3333, 0.619, 0.375, 0.619, 0.375, 0.631, 0.3333, 0.631, 0.3333, 0.631, 0.375, 0.631, 0.375, 0.6429, 0.3333, 0.6429, 0.3333, 0.6429, 0.375, 0.6429, 0.375, 0.6548, 0.3333, 0.6548, 0.3333, 0.6548, 0.375, 0.6548, 0.375, 0.6667, 0.3333, 0.6667, 0.3333, 0.6667, 0.375, 0.6667, 0.375, 0.6786, 0.3333, 0.6786, 0.3333, 0.6786, 0.375, 0.6786, 0.375, 0.6905, 0.3333, 0.6905, 0.3333, 0.6905, 0.375, 0.6905, 0.375, 0.7024, 0.3333, 0.7024, 0.3333, 0.7024, 0.375, 0.7024, 0.375, 0.7143, 0.3333, 0.7143, 0.3333, 0.7143, 0.375, 0.7143, 0.375, 0.7262, 0.3333, 0.7262, 0.3333, 0.7262, 0.375, 0.7262, 0.375, 0.7381, 0.3333, 0.7381, 0.375, 0.5, 0.625, 0.5, 0.625, 0.5119, 0.375, 0.5119, 0.375, 0.5119, 0.625, 0.5119, 0.625, 0.5238, 0.375, 0.5238, 0.375, 0.5238, 0.625, 0.5238, 0.625, 0.5357, 0.375, 0.5357, 0.375, 0.5357, 0.625, 0.5357, 0.625, 0.5476, 0.375, 0.5476, 0.375, 0.5476, 0.625, 0.5476, 0.625, 0.5595, 0.375, 0.5595, 0.375, 0.5595, 0.625, 0.5595, 0.625, 0.5714, 0.375, 0.5714, 0.375, 0.5714, 0.625, 0.5714, 0.625, 0.5833, 0.375, 0.5833, 0.375, 0.5833, 0.625, 0.5833, 0.625, 0.5952, 0.375, 0.5952, 0.375, 0.5952, 0.625, 0.5952, 0.625, 0.6071, 0.375, 0.6071, 0.375, 0.6071, 0.625, 0.6071, 0.625, 0.619, 0.375, 0.619, 0.375, 0.619, 0.625, 0.619, 0.625, 0.631, 0.375, 0.631, 0.375, 0.631, 0.625, 0.631, 0.625, 0.6429, 0.375, 0.6429, 0.375, 0.6429, 0.625, 0.6429, 0.625, 0.6548, 0.375, 0.6548, 0.375, 0.6548, 0.625, 0.6548, 0.625, 0.6667, 0.375, 0.6667, 0.375, 0.6667, 0.625, 0.6667, 0.625, 0.6786, 0.375, 0.6786, 0.375, 0.6786, 0.625, 0.6786, 0.625, 0.6905, 0.375, 0.6905, 0.375, 0.6905, 0.625, 0.6905, 0.625, 0.7024, 0.375, 0.7024, 0.375, 0.7024, 0.625, 0.7024, 0.625, 0.7143, 0.375, 0.7143, 0.375, 0.7143, 0.625, 0.7143, 0.625, 0.7262, 0.375, 0.7262, 0.375, 0.7262, 0.625, 0.7262, 0.625, 0.7381, 0.375, 0.7381, 0.375, 0.0, 0.625, 0.0, 0.625, 0.0119, 0.375, 0.0119, 0.375, 0.0119, 0.625, 0.0119, 0.625, 0.02381, 0.375, 0.02381, 0.375, 0.02381, 0.625, 0.02381, 0.625, 0.03571, 0.375, 0.03571, 0.375, 0.03571, 0.625, 0.03571, 0.625, 0.04762, 0.375, 0.04762, 0.375, 0.04762, 0.625, 0.04762, 0.625, 0.05952, 0.375, 0.05952, 0.375, 0.05952, 0.625, 0.05952, 0.625, 0.07143, 0.375, 0.07143, 0.375, 0.07143, 0.625, 0.07143, 0.625, 0.08333, 0.375, 0.08333, 0.375, 0.08333, 0.625, 0.08333, 0.625, 0.09524, 0.375, 0.09524, 0.375, 0.09524, 0.625, 0.09524, 0.625, 0.1071, 0.375, 0.1071, 0.375, 0.1071, 0.625, 0.1071, 0.625, 0.119, 0.375, 0.119, 0.375, 0.119, 0.625, 0.119, 0.625, 0.131, 0.375, 0.131, 0.375, 0.131, 0.625, 0.131, 0.625, 0.1429, 0.375, 0.1429, 0.375, 0.1429, 0.625, 0.1429, 0.625, 0.1548, 0.375, 0.1548, 0.375, 0.1548, 0.625, 0.1548, 0.625, 0.1667, 0.375, 0.1667, 0.375, 0.1667, 0.625, 0.1667, 0.625, 0.1786, 0.375, 0.1786, 0.375, 0.1786, 0.625, 0.1786, 0.625, 0.1905, 0.375, 0.1905, 0.375, 0.1905, 0.625, 0.1905, 0.625, 0.2024, 0.375, 0.2024, 0.375, 0.2024, 0.625, 0.2024, 0.625, 0.2143, 0.375, 0.2143, 0.375, 0.2143, 0.625, 0.2143, 0.625, 0.2262, 0.375, 0.2262, 0.375, 0.2262, 0.625, 0.2262, 0.625, 0.2381, 0.375, 0.2381, 0.0, 0.0, 0.0, 0.0, 0.0, 0.0, 0.0, 0.0, 0.0, 0.0, 0.0, 0.0, 0.0, 0.0, 0.0, 0.0, 0.0, 0.0, 0.0, 0.0, 0.0, 0.0, 0.0, 0.0, 0.0, 0.0, 0.0, 0.0, 0.0, 0.0, 0.0, 0.0, 0.0, 0.0, 0.0, 0.0, 0.0, 0.0, 0.0, 0.0, 0.0, 0.0, 0.0, 0.0, 0.0, 0.0, 0.0, 0.0, 0.0, 0.0, 0.0, 0.0, 0.0, 0.0, 0.0, 0.0, 0.0, 0.0, 0.0, 0.0, 0.0, 0.0, 0.0, 0.0, 0.0, 0.0, 0.0, 0.0, 0.0, 0.0, 0.0, 0.0, 0.0, 0.0, 0.0, 0.0, 0.0, 0.0, 0.0, 0.0, 0.0, 0.0, 0.0, 0.0, 0.0, 0.0, 0.0, 0.0, 0.0, 0.0, 0.0, 0.0, 0.0, 0.0, 0.0, 0.0, 0.0, 0.0, 0.0, 0.0, 0.0, 0.0, 0.0, 0.0, 0.0, 0.0, 0.0, 0.0, 0.0, 0.0, 0.0, 0.0, 0.0, 0.0, 0.0, 0.0, 0.0, 0.0, 0.0, 0.0, 0.0, 0.0, 0.0, 0.0, 0.0, 0.0, 0.0, 0.0, 0.0, 0.0, 0.0, 0.0, 0.0, 0.0, 0.0, 0.0, 0.0, 0.0, 0.0, 0.0, 0.0, 0.0, 0.0, 0.0, 0.0, 0.0, 0.0, 0.0, 0.0, 0.0, 0.0, 0.0, 0.0, 0.0, 0.0, 0.0, 0.0, 0.0, 0.0, 0.0, 0.0, 0.0, 0.0, 0.0, 0.0, 0.0, 0.0, 0.0, 0.0, 0.0, 0.0, 0.0, 0.0, 0.0, 0.0, 0.0, 0.0, 0.0, 0.0, 0.0, 0.0, 0.0, 0.0, 0.0, 0.0, 0.0, 0.0, 0.0, 0.0, 0.0, 0.0, 0.0, 0.0, 0.0, 0.0, 0.0, 0.0, 0.0, 0.0, 0.0, 0.0, 0.0, 0.0, 0.0, 0.0, 0.0, 0.0, 0.0, 0.0, 0.0, 0.0, 0.0, 0.0, 0.0, 0.0, 0.0, 0.0, 0.0, 0.0, 0.0, 0.0, 0.0, 0.0, 0.0, 0.0, 0.0, 0.0, 0.0, 0.0, 0.0, 0.0, 0.0, 0.0, 0.0, 0.0, 0.0, 0.0, 0.0, 0.0, 0.0, 0.0, 0.0, 0.0, 0.0, 0.0, 0.0, 0.0, 0.0, 0.0, 0.0, 0.0, 0.0, 0.0, 0.0, 0.0, 0.0, 0.0, 0.0, 0.0, 0.0, 0.0, 0.0, 0.0, 0.0, 0.0, 0.0, 0.0, 0.0, 0.0, 0.0, 0.0, 0.0, 0.0, 0.0, 0.0, 0.0, 0.0, 0.0, 0.0, 0.0, 0.0, 0.0, 0.0, 0.0, 0.0, 0.0, 0.0, 0.0, 0.0, 0.0, 0.0, 0.0, 0.0, 0.0, 0.0, 0.0, 0.0, 0.0, 0.0, 0.0, 0.0, 0.0, 0.0, 0.0, 0.0, 0.0, 0.0, 0.0, 0.0, 0.0, 0.0, 0.0, 0.0, 0.0, 0.0, 0.0, 0.0, 0.0, 0.0, 0.0, 0.0, 0.0, 0.0, 0.0, 0.0, 0.0, 0.0, 0.0, 0.0, 0.0, 0.0, 0.0, 0.0, 0.0, 0.0, 0.0, 0.0, 0.0, 0.0, 0.0, 0.0, 0.0, 0.0, 0.0, 0.0, 0.0, 0.0, 0.0, 0.0, 0.0, 0.0, 0.0, 0.0, 0.0, 0.0, 0.0, 0.0, 0.0, 0.0, 0.0, 0.0, 0.0, 0.0, 0.0, 0.0, 0.0, 0.0, 0.0, 0.0, 0.0, 0.0, 0.0, 0.0, 0.0, 0.0, 0.0, 0.0, 0.0, 0.0, 0.0, 0.0, 0.0, 0.0, 0.0, 0.0, 0.0, 0.0, 0.0, 0.0, 0.0, 0.0, 0.0, 0.0, 0.0, 0.0, 0.0, 0.0, 0.0, 0.0, 0.0, 0.0, 0.0, 0.0, 0.0, 0.0, 0.0, 0.0, 0.0, 0.0, 0.0, 0.0, 0.0, 0.0, 0.0, 0.0, 0.0, 0.0, 0.0, 0.0, 0.0, 0.0, 0.0, 0.0, 0.0, 0.0, 0.0, 0.0, 0.0, 0.0, 0.0, 0.0, 0.0, 0.0, 0.0, 0.0, 0.0, 0.0, 0.0, 0.0, 0.0, 0.0, 0.0, 0.0, 0.0, 0.0, 0.0, 0.0, 0.0, 0.0, 0.0, 0.0, 0.0, 0.0, 0.0, 0.0, 0.0, 0.0, 0.0, 0.0, 0.0, 0.0, 0.0, 0.0, 0.0, 0.0, 0.0, 0.0, 0.0, 0.0, 0.0, 0.0, 0.0, 0.0, 0.0, 0.0, 0.0, 0.0, 0.0, 0.0, 0.0, 0.0, 0.0, 0.0, 0.0, 0.0, 0.0, 0.0, 0.0, 0.0, 0.0, 0.0, 0.0, 0.0, 0.0, 0.0, 0.0, 0.0, 0.0, 0.0, 0.0, 0.0, 0.0, 0.0, 0.0, 0.0, 0.0, 0.0, 0.0, 0.0, 0.0, 0.0, 0.0, 0.0, 0.0, 0.0, 0.0, 0.0, 0.0, 0.0, 0.0, 0.0, 0.0, 0.0, 0.0, 0.0, 0.0, 0.0, 0.0, 0.0, 0.0, 0.0, 0.0, 0.0, 0.0, 0.0, 0.0, 0.0, 0.0, 0.0, 0.0, 0.0, 0.0, 0.0, 0.0, 0.0, 0.0, 0.0, 0.0, 0.0, 0.0, 0.0, 0.0, 0.0, 0.0, 0.0, 0.0, 0.0, 0.0, 0.0, 0.0, 0.0, 0.0, 0.0, 0.0, 0.0, 0.0, 0.0, 0.0, 0.0, 0.0, 0.0, 0.0, 0.0, 0.0, 0.0, 0.0, 0.0, 0.0, 0.0, 0.0, 0.0, 0.0, 0.0, 0.0, 0.0, 0.0, 0.0, 0.0, 0.0, 0.0, 0.0, 0.0, 0.0, 0.0, 0.0, 0.0, 0.0, 0.0, 0.0, 0.0, 0.0, 0.0, 0.0, 0.0, 0.0, 0.0, 0.0, 0.0, 0.0, 0.0, 0.0, 0.0, 0.0, 0.0, 0.0, 0.0, 0.0, 0.0, 0.0, 0.0, 0.0, 0.0, 0.0, 0.0, 0.0, 0.0, 0.0, 0.0, 0.0, 0.0, 0.0, 0.0, 0.0, 0.0, 0.0, 0.0, 0.0, 0.0, 0.0, 0.0, 0.0, 0.0, 0.0, 0.0, 0.0, 0.0, 0.0, 0.0, 0.0, 0.0, 0.0, 0.0, 0.0, 0.0, 0.0, 0.0, 0.0, 0.0, 0.0, 0.0, 0.0, 0.0, 0.0, 0.0, 0.0, 0.0, 0.0, 0.0, 0.0, 0.0, 0.0, 0.0, 0.0, 0.0, 0.0, 0.0, 0.0, 0.0, 0.0, 0.0, 0.0, 0.0, 0.0, 0.0, 0.0, 0.0, 0.0, 0.0, 0.0, 0.0, 0.0, 0.0, 0.0, 0.0, 0.0, 0.0, 0.0, 0.0, 0.0, 0.0, 0.0, 0.0, 0.0, 0.0, 0.0, 0.0, 0.0, 0.0, 0.0, 0.0, 0.0, 0.0, 0.0, 0.0, 0.0, 0.0, 0.0, 0.0, 0.0, 0.0, 0.0, 0.0, 0.0, 0.0, 0.0, 0.0, 0.0, 0.0, 0.0, 0.0, 0.0, 0.0, 0.0, 0.0, 0.0, 0.0, 0.0, 0.0, 0.0, 0.0, 0.0, 0.0, 0.0, 0.0, 0.0, 0.0, 0.0, 0.0, 0.0, 0.0, 0.0, 0.0, 0.0, 0.0, 0.0, 0.0, 0.0, 0.0, 0.0, 0.0, 0.0, 0.0, 0.0, 0.0, 0.0, 0.0, 0.0, 0.0, 0.0, 0.0, 0.0, 0.0, 0.0, 0.0, 0.0, 0.0, 0.0, 0.0, 0.0, 0.0, 0.0, 0.0, 0.0, 0.0, 0.0, 0.0, 0.0, 0.0, 0.0, 0.0, 0.0, 0.0, 0.0, 0.0, 0.0, 0.0, 0.0, 0.0, 0.0, 0.0, 0.0, 0.0, 0.0, 0.0, 0.0, 0.0, 0.0, 0.0, 0.0, 0.0, 0.0, 0.0, 0.0, 0.0, 0.0, 0.0, 0.0, 0.0, 0.0, 0.0, 0.0, 0.0, 0.0, 0.0, 0.0, 0.0, 0.0, 0.0, 0.0, 0.0, 0.0, 0.0, 0.0, 0.0, 0.0, 0.0, 0.0, 0.0, 0.0, 0.0, 0.0, 0.0, 0.0, 0.0, 0.0, 0.0, 0.0, 0.0, 0.0, 0.0, 0.0, 0.0, 0.0, 0.0, 0.0, 0.0, 0.0, 0.0, 0.0, 0.0, 0.0, 0.0, 0.0, 0.0, 0.0, 0.0, 0.0, 0.0, 0.0, 0.0, 0.0, 0.0, 0.0, 0.0, 0.0, 0.0, 0.0, 0.0, 0.0, 0.0, 0.0, 0.0, 0.0, 0.0, 0.0, 0.0, 0.0, 0.0, 0.0, 0.0, 0.0, 0.0, 0.0, 0.0, 0.0, 0.0, 0.0, 0.0, 0.0, 0.0, 0.0, 0.0, 0.0, 0.0, 0.0, 0.0, 0.0, 0.0, 0.0, 0.0, 0.0, 0.0, 0.0, 0.0, 0.0, 0.0, 0.0, 0.0, 0.0, 0.0, 0.0, 0.0, 0.0, 0.0, 0.0, 0.0, 0.0, 0.0, 0.0, 0.0, 0.0, 0.0, 0.0, 0.0, 0.0, 0.0, 0.0, 0.0, 0.0, 0.0, 0.0, 0.0, 0.0, 0.0, 0.0, 0.0, 0.0, 0.0, 0.0, 0.0, 0.0, 0.0, 0.0, 0.0, 0.0, 0.0, 0.0, 0.0, 0.0, 0.0])
me_cube_001.materials.append(mat_perosotanladdering)
me_cube_001.update()

# ---- objects
ob_perosotanslide = bpy.data.objects.new('PerosotanSlide', me_cube)
ob_perosotanladder = bpy.data.objects.new('PerosotanLadder', me_cube_001)

# ---- transforms, parenting, visibility, modifiers, constraints
ob_perosotanslide.location = (0.0, 0.0, 18.0)
ob_perosotanslide.rotation_euler = (0.6109, -0.0, 0.0)
ob_perosotanslide.lock_rotations_4d = False
ob_perosotanslide.empty_display_type = 'ARROWS'
ob_perosotanslide.lineart.crease_threshold = 0.0
_m = ob_perosotanslide.modifiers.new('Smooth by Angle', 'NODES')
_m.node_group = ng_smooth_by_angle
_m.use_pin_to_last = True
_m.show_group_selector = False
ob_perosotanladder.location = (0.0, 36.0, 17.75)
ob_perosotanladder.rotation_euler = (-1.571, -0.0, 0.0)
_m = ob_perosotanladder.modifiers.new('Smooth by Angle', 'NODES')
_m.node_group = ng_smooth_by_angle
_m.use_pin_to_last = True
_m.show_group_selector = False

# ---- collection membership
col_perosotan.objects.link(ob_perosotanslide)
col_perosotan.objects.link(ob_perosotanladder)

# ---- scene / render settings (as saved in the file)
scene.frame_start = 1; scene.frame_end = 250; scene.frame_set(1)
scene.render.engine = 'BLENDER_EEVEE_NEXT'
scene.render.bake_bias = 0.0
scene.render.bake_samples = 0
scene.cycles.sampling_pattern = 'TABULATED_SOBOL'
scene.eevee.use_volume_custom_range = False
bpy.context.view_layer.update()

# ---- added for rendering (the .blend has no active camera and no usable light): camera, sun
cam_auto = bpy.data.cameras.new('AutoCamera')
cam_auto.lens = 50.0
cam_auto.sensor_width = 36.0
cam_auto.clip_end = 1474.31
ob_auto_camera = bpy.data.objects.new('AutoCamera', cam_auto)
scene.collection.objects.link(ob_auto_camera)
ob_auto_camera.location = (84.0064, -99.3688, 85.9919)
ob_auto_camera.rotation_euler = (1.09748, -7.21219e-08, 0.694738)
scene.camera = ob_auto_camera
light_auto_sun = bpy.data.lights.new('AutoSun', 'SUN')
light_auto_sun.energy = 3.0
light_auto_sun.angle = 0.0523599
ob_auto_sun = bpy.data.objects.new('AutoSun', light_auto_sun)
scene.collection.objects.link(ob_auto_sun)
ob_auto_sun.rotation_euler = (0.872665, 0.174533, 0.523599)
bpy.context.view_layer.update()

